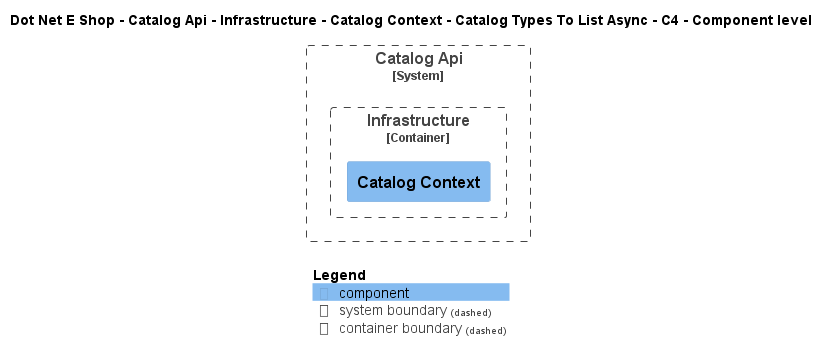

The diagram above was rendered by PlantUML. Its source (embedded in the PNG):
@startuml
!include ..\..\..\..\..\..\..\..\..\.c4s\C4_Component.puml

AddElementTag("c4interflow:lifecycle:new", $bgColor=green, $fontColor=#ffffff, $borderColor=green, $shadowing="False")
AddElementTag("c4interflow:lifecycle:changed", $bgColor=orange, $fontColor=#ffffff, $borderColor=orange, $shadowing="False")
AddElementTag("c4interflow:lifecycle:removed", $bgColor=red, $fontColor=#ffffff, $borderColor=red, $shadowing="False")

AddRelTag("c4interflow:lifecycle:new", $textColor=green, $lineColor=green)
AddRelTag("c4interflow:lifecycle:changed", $textColor=orange, $lineColor=orange)
AddRelTag("c4interflow:lifecycle:removed", $textColor=red, $lineColor=red)

SHOW_PERSON_PORTRAIT()
LAYOUT_TOP_DOWN()

skinparam linetype polyline

title Dot Net E Shop - Catalog Api - Infrastructure - Catalog Context - Catalog Types To List Async - C4 - Component level


System_Boundary(DotNetEShop.SoftwareSystems.CatalogApi, "Catalog Api") {
    
Container_Boundary(DotNetEShop.SoftwareSystems.CatalogApi.Containers.Infrastructure, "Infrastructure") {
    Component(DotNetEShop.SoftwareSystems.CatalogApi.Containers.Infrastructure.Components.CatalogContext, "Catalog Context", "", "")
}
}



SHOW_LEGEND()
@enduml